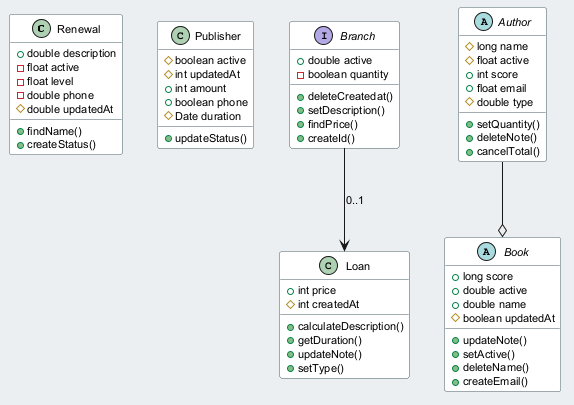

The diagram above was rendered by PlantUML. Its source (embedded in the PNG):
@startuml
skinparam backgroundColor #ECEFF1
skinparam classBackgroundColor #FFFFFF
skinparam classBorderColor #455A64
skinparam defaultFontSize 11
class Renewal {
  +double description
  -float active
  -float level
  -double phone
  #double updatedAt
  +findName()
  +createStatus()
}
class Publisher {
  #boolean active
  #int updatedAt
  +int amount
  +boolean phone
  #Date duration
  +updateStatus()
}
interface Branch {
  +double active
  -boolean quantity
  +deleteCreatedat()
  +setDescription()
  +findPrice()
  +createId()
}
abstract class Author {
  #long name
  #float active
  +int score
  +float email
  #double type
  +setQuantity()
  +deleteNote()
  +cancelTotal()
}
class Loan {
  +int price
  #int createdAt
  +calculateDescription()
  +getDuration()
  +updateNote()
  +setType()
}
abstract class Book {
  +long score
  +double active
  +double name
  #boolean updatedAt
  +updateNote()
  +setActive()
  +deleteName()
  +createEmail()
}
Author --o Book
Branch --> Loan : "0..1"
@enduml